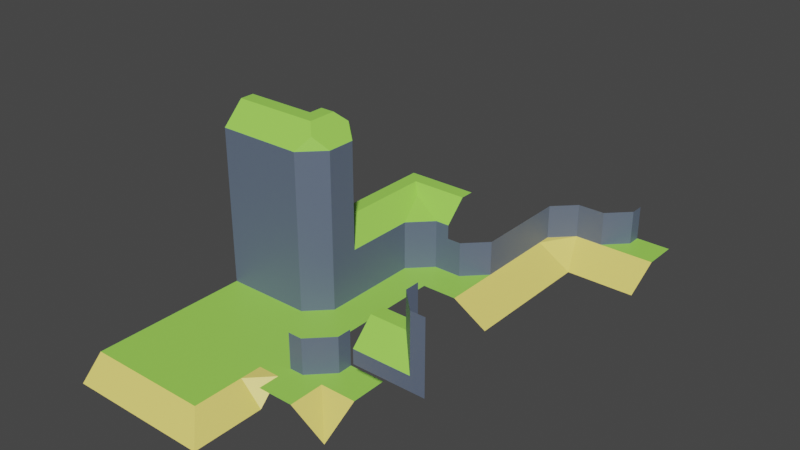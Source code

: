 # Source: WFC_Terrain.blend  (saved by Blender 3.5.10; exported with 4.5.12 LTS)
import bpy
from mathutils import Matrix  # noqa: F401  (used for matrix-valued properties, if any)

bpy.ops.wm.read_factory_settings(use_empty=True)
scene = bpy.context.scene
scene.name = 'Scene'

# ---- collections
col_collection = bpy.data.collections.new('Collection'); scene.collection.children.link(col_collection)

# ---- materials (node trees are filled in below, after node groups)
mat_grass = bpy.data.materials.new('Grass')
mat_sand = bpy.data.materials.new('Sand')
mat_cliff = bpy.data.materials.new('Cliff')

# ---- material node trees
mat_grass.use_nodes = True; mat_grass.node_tree.nodes.clear()
_N = mat_grass.node_tree.nodes; _L = mat_grass.node_tree.links
n0 = _N.new('ShaderNodeBsdfPrincipled'); n0.name = 'Principled BSDF'; n0.location = (10, 300)
n0.distribution = 'GGX'
n0.subsurface_method = 'RANDOM_WALK_SKIN'
n0.inputs[0].default_value = (0.3564, 0.7835, 0.1022, 1.0)
n0.inputs[3].default_value = 1.45
n0.inputs[27].default_value = (0.0, 0.0, 0.0, 1.0)
n0.inputs[28].default_value = 1.0
n1 = _N.new('ShaderNodeOutputMaterial'); n1.name = 'Material Output'; n1.location = (300, 300)
_L.new(n0.outputs[0], n1.inputs[0])
n1.is_active_output = True
mat_sand.use_nodes = True; mat_sand.node_tree.nodes.clear()
_N = mat_sand.node_tree.nodes; _L = mat_sand.node_tree.links
n0 = _N.new('ShaderNodeOutputMaterial'); n0.name = 'Material Output'; n0.location = (300, 300)
n1 = _N.new('ShaderNodeBsdfPrincipled'); n1.name = 'Principled BSDF'; n1.location = (10, 300)
n1.distribution = 'GGX'
n1.subsurface_method = 'RANDOM_WALK_SKIN'
n1.inputs[0].default_value = (0.9301, 0.7758, 0.1812, 1.0)
n1.inputs[3].default_value = 1.45
n1.inputs[27].default_value = (0.0, 0.0, 0.0, 1.0)
n1.inputs[28].default_value = 1.0
_L.new(n1.outputs[0], n0.inputs[0])
n0.is_active_output = True
mat_cliff.use_nodes = True; mat_cliff.node_tree.nodes.clear()
_N = mat_cliff.node_tree.nodes; _L = mat_cliff.node_tree.links
n0 = _N.new('ShaderNodeOutputMaterial'); n0.name = 'Material Output'; n0.location = (300, 300)
n1 = _N.new('ShaderNodeBsdfPrincipled'); n1.name = 'Principled BSDF'; n1.location = (10, 300)
n1.distribution = 'GGX'
n1.subsurface_method = 'RANDOM_WALK_SKIN'
n1.inputs[0].default_value = (0.117, 0.15, 0.2195, 1.0)
n1.inputs[3].default_value = 1.45
n1.inputs[27].default_value = (0.0, 0.0, 0.0, 1.0)
n1.inputs[28].default_value = 1.0
_L.new(n1.outputs[0], n0.inputs[0])
n0.is_active_output = True

# ---- world
world_world = bpy.data.worlds.new('World'); scene.world = world_world
world_world.use_nodes = True; world_world.node_tree.nodes.clear()
_N = world_world.node_tree.nodes; _L = world_world.node_tree.links
n0 = _N.new('ShaderNodeOutputWorld'); n0.name = 'World Output'; n0.location = (300, 300)
n1 = _N.new('ShaderNodeBackground'); n1.name = 'Background'; n1.location = (10, 300)
n1.inputs[0].default_value = (0.05088, 0.05088, 0.05088, 1.0)
_L.new(n1.outputs[0], n0.inputs[0])
n0.is_active_output = True
world_world.color = (0.05088, 0.05088, 0.05088)
world_world.use_sun_shadow = False
world_world.sun_shadow_jitter_overblur = 0.0

# ---- meshes
me_cube = bpy.data.meshes.new('Cube')
me_cube.from_pydata([(1.0, 1.0, 0.0), (-1.0, 1.0, 0.0), (1.0, -0.4, 0.0), (1.0, -1.0, -0.6), (-1.0, -1.0, -0.6), (-1.0, -0.4, 0.0)], [], [(0, 1, 5, 2), (2, 5, 4, 3)])
me_cube.polygons.foreach_set('material_index', [0, 1])
_uv = me_cube.uv_layers.new(name='UVMap')
_uv.uv.foreach_set('vector', [0.625, 0.5, 0.875, 0.5, 0.875, 0.675, 0.625, 0.675, 0.625, 0.75, 0.625, 1.0, 0.55, 1.0, 0.55, 0.75])
me_cube.materials.append(mat_grass)
me_cube.materials.append(mat_sand)
me_cube.use_mirror_vertex_groups = False
me_cube.update()
me_cube_057 = bpy.data.meshes.new('Cube.057')
me_cube_057.from_pydata([(-1.0, 1.0, 0.0), (-1.0, -1.0, -0.6), (-1.0, -0.4, 0.0), (0.4, -0.4, 0.0), (1.0, -1.0, -0.6), (0.4, 1.0, 0.0), (1.0, 1.0, -0.6)], [], [(5, 0, 2, 3), (5, 3, 4, 6), (3, 2, 1, 4)])
me_cube_057.polygons.foreach_set('material_index', [1, 0, 0])
_uv = me_cube_057.uv_layers.new(name='UVMap')
_uv.uv.foreach_set('vector', [0.7, 0.5, 0.875, 0.5, 0.875, 0.675, 0.7, 0.675, 0.7, 0.5, 0.7, 0.675, 0.55, 0.75, 0.55, 0.5, 0.625, 0.825, 0.625, 1.0, 0.55, 1.0, 0.55, 0.75])
me_cube_057.materials.append(mat_sand)
me_cube_057.materials.append(mat_grass)
me_cube_057.update()
me_cube_058 = bpy.data.meshes.new('Cube.058')
me_cube_058.from_pydata([(-1.0, -1.0, 0.0), (-1.0, 1.0, 0.0), (1.0, 1.0, 0.0), (0.4, 1.0, 0.0), (0.4, -1.0, 0.0), (-1.0, -0.4, 0.0), (1.0, -0.4, 0.0), (0.4, -0.4, 0.0), (1.0, -1.0, -0.6)], [], [(7, 5, 0, 4), (6, 7, 4), (2, 3, 7, 6), (3, 1, 5, 7), (4, 8, 6)])
me_cube_058.polygons.foreach_set('material_index', [1, 0, 1, 1, 0])
_uv = me_cube_058.uv_layers.new(name='UVMap')
_uv.uv.foreach_set('vector', [0.7, 0.675, 0.875, 0.675, 0.875, 0.75, 0.7, 0.75, 0.625, 0.675, 0.7, 0.675, 0.7, 0.75, 0.625, 0.5, 0.7, 0.5, 0.7, 0.675, 0.625, 0.675, 0.7, 0.5, 0.875, 0.5, 0.875, 0.675, 0.7, 0.675, 0.625, 0.825, 0.55, 0.75, 0.625, 0.675])
me_cube_058.materials.append(mat_sand)
me_cube_058.materials.append(mat_grass)
me_cube_058.update()
me_cube_068 = bpy.data.meshes.new('Cube.068')
me_cube_068.from_pydata([(-1.0, -1.0, 0.0), (1.0, -1.0, 0.0), (-1.0, 0.0, 1.0), (1.0, 0.0, 1.0), (1.0, 0.0, 0.0), (-1.0, 0.0, 0.0)], [], [(4, 3, 2, 5), (5, 0, 1, 4)])
me_cube_068.polygons.foreach_set('material_index', [1, 0])
_uv = me_cube_068.uv_layers.new(name='UVMap')
_uv.uv.foreach_set('vector', [0.5, 0.625, 0.625, 0.625, 0.875, 0.625, 0.5, 0.125, 0.5, 0.125, 0.5, 0.0, 0.5, 0.75, 0.5, 0.625])
me_cube_068.materials.append(mat_grass)
me_cube_068.materials.append(mat_cliff)
me_cube_068.update()
me_cube_069 = bpy.data.meshes.new('Cube.069')
me_cube_069.from_pydata([(-1.0, -1.0, 0.0), (-1.0, 1.0, 0.0), (1.0, -1.0, 0.0), (1.0, 1.0, 0.0)], [], [(3, 1, 0, 2)])
_uv = me_cube_069.uv_layers.new(name='UVMap')
_uv.uv.foreach_set('vector', [0.625, 0.5, 0.875, 0.5, 0.875, 0.75, 0.625, 0.75])
me_cube_069.materials.append(mat_grass)
me_cube_069.update()
me_cube_070 = bpy.data.meshes.new('Cube.070')
me_cube_070.from_pydata([(-1.0, -1.0, 0.0), (1.0, -1.0, 0.0), (1.0, 1.0, 0.0), (-1.0, 0.0, 0.0), (1.0, 0.0, 0.0), (0.0, 1.0, 0.0), (0.0, -1.0, 0.0), (-1.0, 0.0, 1.0), (0.0, 1.0, 1.0), (0.0, 0.6, 0.0), (-0.6, 0.0, 0.0), (0.0, -0.6, 0.0), (0.6, 0.0, 0.0), (-0.6, 0.0, 1.0), (0.0, 0.6, 1.0)], [], [(9, 5, 8, 14), (11, 10, 3, 0, 6), (3, 10, 13, 7), (2, 5, 9, 12, 4), (9, 10, 11, 12), (9, 14, 13, 10), (4, 12, 11, 6, 1)])
me_cube_070.polygons.foreach_set('material_index', [1, 0, 1, 0, 0, 1, 0])
_uv = me_cube_070.uv_layers.new(name='UVMap')
_uv.uv.foreach_set('vector', [0.75, 0.55, 0.75, 0.5, 0.75, 0.5, 0.75, 0.55, 0.75, 0.7, 0.825, 0.625, 0.875, 0.625, 0.875, 0.75, 0.75, 0.75, 0.875, 0.625, 0.825, 0.625, 0.825, 0.625, 0.875, 0.625, 0.625, 0.5, 0.75, 0.5, 0.75, 0.55, 0.675, 0.625, 0.625, 0.625, 0.75, 0.55, 0.75, 0.625, 0.75, 0.7, 0.675, 0.625, 0.75, 0.55, 0.75, 0.55, 0.825, 0.625, 0.825, 0.625, 0.625, 0.625, 0.675, 0.625, 0.75, 0.7, 0.75, 0.75, 0.625, 0.75])
me_cube_070.materials.append(mat_grass)
me_cube_070.materials.append(mat_cliff)
me_cube_070.update()
me_cube_072 = bpy.data.meshes.new('Cube.072')
me_cube_072.from_pydata([(-1.0, 1.0, 1.0), (1.0, 1.0, 1.0), (-1.0, 0.0, -1.0), (1.0, 0.0, -1.0), (-1.0, 0.0, 0.4), (-1.0, 0.6, 1.0), (1.0, 0.6, 1.0), (1.0, 0.0, 0.4)], [], [(4, 2, 3, 7), (4, 7, 6, 5), (1, 0, 5, 6)])
me_cube_072.polygons.foreach_set('material_index', [1, 0, 0])
_uv = me_cube_072.uv_layers.new(name='UVMap')
_uv.uv.foreach_set('vector', [0.55, 0.125, 0.375, 0.125, 0.375, 0.625, 0.55, 0.625, 0.55, 0.125, 0.55, 0.625, 0.625, 0.625, 0.625, 0.125, 0.625, 0.5, 0.875, 0.5, 0.875, 0.55, 0.625, 0.55])
me_cube_072.materials.append(mat_grass)
me_cube_072.materials.append(mat_cliff)
me_cube_072.update()
me_cube_073 = bpy.data.meshes.new('Cube.073')
me_cube_073.from_pydata([(-1.0, 1.0, 1.0), (-1.0, 0.0, -1.0), (0.0, 1.0, -1.0), (-1.0, 0.0, 0.4), (-1.0, 0.6, 1.0), (-0.6, 1.0, 1.0), (0.0, 1.0, 0.4), (-0.6, 0.6, 1.0), (0.0, 0.6, -1.0), (-0.6, 0.0, -1.0), (-0.6, 0.0, 0.4), (0.0, 0.6, 0.4), (-0.3464, 0.3464, 0.7464)], [], [(3, 10, 12, 7, 4), (8, 2, 6, 11), (9, 10, 3, 1), (5, 7, 12, 11, 6), (5, 0, 4, 7), (10, 11, 12), (8, 11, 10, 9)])
me_cube_073.polygons.foreach_set('material_index', [0, 1, 1, 0, 0, 0, 1])
_uv = me_cube_073.uv_layers.new(name='UVMap')
_uv.uv.foreach_set('vector', [0.725, 0.475, 0.675, 0.535, 0.7299, 0.5817, 0.825, 0.55, 0.875, 0.55, 0.325, 0.475, 0.375, 0.375, 0.6375, 0.4625, 0.6225, 0.5275, 0.325, 0.325, 0.675, 0.535, 0.725, 0.475, 0.375, 0.125, 0.825, 0.5, 0.825, 0.55, 0.7299, 0.5817, 0.6225, 0.5275, 0.6375, 0.4625, 0.825, 0.5, 0.875, 0.5, 0.875, 0.55, 0.825, 0.55, 0.675, 0.535, 0.6, 0.625, 0.7299, 0.5817, 0.325, 0.475, 0.6225, 0.5275, 0.675, 0.535, 0.325, 0.325])
me_cube_073.materials.append(mat_grass)
me_cube_073.materials.append(mat_cliff)
me_cube_073.update()
me_cube_074 = bpy.data.meshes.new('Cube.074')
me_cube_074.from_pydata([(-1.0, 0.0, -1.0), (-1.0, 0.0, 1.0), (1.0, 0.0, -1.0), (1.0, 0.0, 1.0)], [], [(2, 3, 1, 0)])
_uv = me_cube_074.uv_layers.new(name='UVMap')
_uv.uv.foreach_set('vector', [0.375, 0.75, 0.625, 0.75, 0.625, 1.0, 0.375, 1.0])
me_cube_074.materials.append(mat_cliff)
me_cube_074.update()
me_cube_075 = bpy.data.meshes.new('Cube.075')
me_cube_075.from_pydata([(-1.0, 0.0, -1.0), (-1.0, 0.0, 1.0), (0.0, 1.0, 1.0), (0.0, 1.0, -1.0), (0.0, 0.6, -1.0), (-0.6, 0.0, -1.0), (-0.6, 0.0, 1.0), (0.0, 0.6, 1.0)], [], [(5, 6, 1, 0), (3, 2, 7, 4), (6, 5, 4, 7)])
_uv = me_cube_075.uv_layers.new(name='UVMap')
_uv.uv.foreach_set('vector', [0.375, 0.95, 0.625, 0.95, 0.625, 1.0, 0.375, 1.0, 0.25, 0.625, 0.75, 0.625, 0.7, 0.725, 0.25, 0.675, 0.625, 0.875, 0.25, 0.75, 0.25, 0.675, 0.7, 0.725])
me_cube_075.materials.append(mat_cliff)
me_cube_075.update()
me_cube_076 = bpy.data.meshes.new('Cube.076')
me_cube_076.from_pydata([(-1.0, -1.0, 1.0), (0.0, -1.0, -1.0), (-1.0, 0.0, -1.0), (0.0, -1.0, 0.4), (-0.6, -1.0, 1.0), (-1.0, -0.6, 1.0), (-1.0, 0.0, 0.4), (-0.6, -0.6, 1.0), (-0.6, 0.0, -1.0), (0.0, -0.6, -1.0), (0.0, -0.6, 0.4), (-0.6, 0.0, 0.4), (-0.3464, -0.3464, 0.7464)], [], [(8, 2, 6, 11), (5, 7, 12, 11, 6), (7, 4, 3, 10, 12), (7, 5, 0, 4), (10, 11, 12), (8, 11, 10, 9), (3, 1, 9, 10)])
me_cube_076.polygons.foreach_set('material_index', [1, 0, 0, 0, 0, 1, 1])
_uv = me_cube_076.uv_layers.new(name='UVMap')
_uv.uv.foreach_set('vector', [0.325, 0.325, 0.375, 0.125, 0.725, 0.475, 0.675, 0.535, 0.875, 0.7, 0.825, 0.7, 0.7299, 0.6683, 0.675, 0.535, 0.725, 0.475, 0.675, 0.775, 0.625, 0.875, 0.55, 0.875, 0.57, 0.775, 0.6433, 0.7116, 0.825, 0.7, 0.875, 0.7, 0.875, 0.75, 0.825, 0.75, 0.675, 0.65, 0.675, 0.535, 0.7299, 0.6683, 0.325, 0.325, 0.675, 0.535, 0.57, 0.775, 0.325, 0.775, 0.55, 0.875, 0.375, 0.875, 0.325, 0.775, 0.57, 0.775])
me_cube_076.materials.append(mat_grass)
me_cube_076.materials.append(mat_cliff)
me_cube_076.update()
me_cube_078 = bpy.data.meshes.new('Cube.078')
me_cube_078.from_pydata([(-1.0, -1.0, 0.0), (1.0, -1.0, 0.0), (-1.0, 0.0, 1.0), (1.0, 0.0, 1.0), (1.0, 0.0, 0.0), (-1.0, 0.0, 0.0)], [], [(4, 3, 2, 5), (5, 0, 1, 4)])
me_cube_078.polygons.foreach_set('material_index', [1, 0])
_uv = me_cube_078.uv_layers.new(name='UVMap')
_uv.uv.foreach_set('vector', [0.5, 0.625, 0.625, 0.625, 0.875, 0.625, 0.5, 0.125, 0.5, 0.125, 0.5, 0.0, 0.5, 0.75, 0.5, 0.625])
me_cube_078.materials.append(mat_grass)
me_cube_078.materials.append(mat_cliff)
me_cube_078.update()
me_cube_081 = bpy.data.meshes.new('Cube.081')
me_cube_081.from_pydata([(0.0, 1.0, -1.0), (0.0, -1.0, -1.0), (0.0, -1.0, 1.0), (-1.0, 0.0, 1.0), (0.0, 0.0, -1.0), (-1.0, 1.0, 0.0), (-1.0, 0.0, 0.0), (0.0, -1.0, 0.0), (0.0, -0.6, 1.0), (-0.6, 0.0, 1.0), (-0.6, 1.0, 0.0), (0.0, 1.0, -0.6), (0.0, -0.6, -0.6), (-0.6, 0.0, 0.0)], [], [(9, 13, 6, 3), (10, 5, 6, 13), (7, 1, 4, 12), (0, 11, 12, 4), (8, 12, 13, 9), (10, 13, 12, 11), (2, 7, 12, 8)])
me_cube_081.polygons.foreach_set('material_index', [1, 0, 1, 1, 1, 0, 1])
_uv = me_cube_081.uv_layers.new(name='UVMap')
_uv.uv.foreach_set('vector', [0.675, 0.325, 0.5, 0.325, 0.5, 0.125, 0.625, 0.125, 0.5, 0.3, 0.5, 0.25, 0.5, 0.125, 0.5, 0.325, 0.5, 0.75, 0.25, 0.75, 0.25, 0.625, 0.35, 0.7, 0.25, 0.5, 0.35, 0.45, 0.35, 0.7384, 0.25, 0.625, 0.75, 0.7, 0.35, 0.7, 0.5, 0.325, 0.675, 0.325, 0.5, 0.3, 0.5, 0.325, 0.35, 0.7384, 0.35, 0.45, 0.75, 0.75, 0.5, 0.75, 0.35, 0.7, 0.75, 0.7])
me_cube_081.materials.append(mat_grass)
me_cube_081.materials.append(mat_cliff)
me_cube_081.update()
me_cube_082 = bpy.data.meshes.new('Cube.082')
me_cube_082.from_pydata([(1.0, -1.0, 0.0), (1.0, 0.0, 1.0), (1.0, 0.0, 0.0), (0.0, -1.0, 1.0), (0.0, -1.0, 0.0), (0.6, 0.0, 0.0), (0.0, -0.6, 0.0), (0.0, -0.6, 1.0), (0.6, 0.0, 1.0)], [], [(2, 5, 6, 4, 0), (8, 5, 2, 1), (5, 8, 7, 6), (7, 3, 4, 6)])
me_cube_082.polygons.foreach_set('material_index', [0, 1, 1, 1])
_uv = me_cube_082.uv_layers.new(name='UVMap')
_uv.uv.foreach_set('vector', [0.0, 0.0, 0.0, 0.0, 0.0, 0.0, 0.0, 0.0, 0.0, 0.0, 0.0, 0.0, 0.0, 0.0, 0.0, 0.0, 0.0, 0.0, 0.0, 0.0, 0.0, 0.0, 0.0, 0.0, 0.0, 0.0, 0.0, 0.0, 0.0, 0.0, 0.0, 0.0, 0.0, 0.0])
me_cube_082.materials.append(mat_grass)
me_cube_082.materials.append(mat_cliff)
me_cube_082.update()
me_cube_083 = bpy.data.meshes.new('Cube.083')
me_cube_083.from_pydata([(-1.0, -1.0, 0.0), (-1.0, 1.0, 0.0), (1.0, 1.0, 0.0), (1.0, 0.0, -1.0), (-1.0, 0.0, 0.0), (0.0, -1.0, -1.0), (0.0, 1.0, 0.0), (-0.6, 0.6, 0.0), (1.0, 0.6, 0.0), (1.0, 0.0, -0.6), (0.0, -1.0, -0.6), (-0.6, -1.0, 0.0), (0.6, 0.0, -1.0), (0.0, -0.6, -1.0), (0.0, -0.6, -0.6), (0.6, 0.0, -0.6), (-0.3464, 0.3464, -0.2536)], [], [(1, 4, 7, 6), (7, 4, 0, 11), (5, 13, 14, 10), (7, 11, 10, 14, 16), (16, 15, 9, 8, 7), (8, 2, 6, 7), (14, 15, 16), (12, 15, 14, 13), (15, 12, 3, 9)])
me_cube_083.polygons.foreach_set('material_index', [0, 0, 1, 0, 0, 0, 0, 1, 1])
_uv = me_cube_083.uv_layers.new(name='UVMap')
_uv.uv.foreach_set('vector', [0.5, 0.25, 0.5, 0.125, 0.5, 0.3109, 0.5, 0.375, 0.5, 0.3231, 0.5, 0.125, 0.5, 0.0, 0.5, 0.3, 0.25, 0.75, 0.25, 0.7, 0.35, 0.7, 0.35, 0.75, 0.5, 0.3231, 0.5, 0.3, 0.35, 0.75, 0.35, 0.7, 0.4366, 0.4507, 0.4366, 0.5173, 0.395, 0.625, 0.425, 0.625, 0.5, 0.55, 0.5, 0.4384, 0.5, 0.55, 0.5, 0.5, 0.5, 0.375, 0.5, 0.4384, 0.35, 0.7, 0.35, 0.625, 0.4366, 0.4507, 0.325, 0.625, 0.395, 0.625, 0.35, 0.7, 0.25, 0.7, 0.395, 0.625, 0.325, 0.625, 0.375, 0.625, 0.425, 0.625])
me_cube_083.materials.append(mat_grass)
me_cube_083.materials.append(mat_cliff)
me_cube_083.update()
me_cube_085 = bpy.data.meshes.new('Cube.085')
me_cube_085.from_pydata([(-1.0, -1.0, 0.0), (1.0, -1.0, -0.6), (1.0, 1.0, -0.6), (-1.0, 0.0, 0.0), (1.0, 0.0, -0.6), (0.0, 1.0, 0.0), (0.0, -1.0, 0.0), (-1.0, 0.0, 1.0), (0.0, 1.0, 1.0), (0.0, 0.6, 0.0), (-0.6, 0.0, 0.0), (0.0, -0.6, 0.0), (-0.6, 0.0, 1.0), (0.0, 0.6, 1.0)], [], [(9, 5, 8, 13), (11, 10, 3, 0, 6), (3, 10, 12, 7), (9, 10, 11), (9, 13, 12, 10), (5, 9, 11, 6, 1, 4, 2)])
me_cube_085.polygons.foreach_set('material_index', [1, 0, 1, 0, 1, 2])
_uv = me_cube_085.uv_layers.new(name='UVMap')
_uv.uv.foreach_set('vector', [0.75, 0.55, 0.75, 0.5, 0.75, 0.5, 0.75, 0.55, 0.75, 0.7, 0.825, 0.625, 0.875, 0.625, 0.875, 0.75, 0.75, 0.75, 0.875, 0.625, 0.825, 0.625, 0.825, 0.625, 0.875, 0.625, 0.75, 0.55, 0.75, 0.625, 0.75, 0.7, 0.75, 0.55, 0.75, 0.55, 0.825, 0.625, 0.825, 0.625, 0.75, 0.5, 0.75, 0.55, 0.75, 0.7, 0.75, 0.75, 0.0, 0.0, 0.0, 0.0, 0.0, 0.0])
me_cube_085.materials.append(mat_grass)
me_cube_085.materials.append(mat_cliff)
me_cube_085.materials.append(mat_sand)
me_cube_085.update()
me_cube_087 = bpy.data.meshes.new('Cube.087')
me_cube_087.from_pydata([(-1.0, -1.0, -0.6), (1.0, -1.0, -0.6), (-1.0, 0.0, 1.0), (1.0, 0.0, 1.0), (1.0, 0.0, 0.0), (-1.0, 0.0, 0.0)], [], [(4, 3, 2, 5), (5, 0, 1, 4)])
me_cube_087.polygons.foreach_set('material_index', [1, 0])
_uv = me_cube_087.uv_layers.new(name='UVMap')
_uv.uv.foreach_set('vector', [0.5, 0.625, 0.625, 0.625, 0.875, 0.625, 0.5, 0.125, 0.5, 0.125, 0.5, 0.0, 0.5, 0.75, 0.5, 0.625])
me_cube_087.materials.append(mat_sand)
me_cube_087.materials.append(mat_cliff)
me_cube_087.update()
me_cube_088 = bpy.data.meshes.new('Cube.088')
me_cube_088.from_pydata([(1.0, -1.0, -0.6), (1.0, 0.0, 1.0), (1.0, 0.0, 0.0), (0.0, -1.0, 1.0), (0.0, -1.0, 0.0), (0.6, 0.0, 0.0), (0.0, -0.6, 0.0), (0.0, -0.6, 1.0), (0.6, 0.0, 1.0)], [], [(2, 5, 6, 4, 0), (8, 5, 2, 1), (5, 8, 7, 6), (7, 3, 4, 6)])
me_cube_088.polygons.foreach_set('material_index', [0, 1, 1, 1])
_uv = me_cube_088.uv_layers.new(name='UVMap')
_uv.uv.foreach_set('vector', [0.0, 0.0, 0.0, 0.0, 0.0, 0.0, 0.0, 0.0, 0.0, 0.0, 0.0, 0.0, 0.0, 0.0, 0.0, 0.0, 0.0, 0.0, 0.0, 0.0, 0.0, 0.0, 0.0, 0.0, 0.0, 0.0, 0.0, 0.0, 0.0, 0.0, 0.0, 0.0, 0.0, 0.0])
me_cube_088.materials.append(mat_sand)
me_cube_088.materials.append(mat_cliff)
me_cube_088.update()
me_cube_089 = bpy.data.meshes.new('Cube.089')
me_cube_089.from_pydata([(-1.0, -1.0, -0.6), (1.0, -1.0, -0.6), (1.0, 1.0, 0.0), (-1.0, 0.0, 0.0), (1.0, 0.0, 0.0), (0.0, 1.0, 0.0), (0.0, -1.0, -0.6), (-1.0, 0.0, 1.0), (0.0, 1.0, 1.0), (0.0, 0.6, 0.0), (-0.6, 0.0, 0.0), (0.6, 0.0, 0.0), (-0.6, 0.0, 1.0), (0.0, 0.6, 1.0)], [], [(9, 5, 8, 13), (4, 11, 10, 3, 0, 6, 1), (3, 10, 12, 7), (2, 5, 9, 11, 4), (9, 10, 11), (9, 13, 12, 10)])
me_cube_089.polygons.foreach_set('material_index', [0, 2, 0, 1, 1, 0])
_uv = me_cube_089.uv_layers.new(name='UVMap')
_uv.uv.foreach_set('vector', [0.75, 0.55, 0.75, 0.5, 0.75, 0.5, 0.75, 0.55, 0.625, 0.625, 0.675, 0.625, 0.75, 0.625, 0.875, 0.625, 0.0, 0.0, 0.0, 0.0, 0.0, 0.0, 0.875, 0.625, 0.825, 0.625, 0.825, 0.625, 0.875, 0.625, 0.625, 0.5, 0.75, 0.5, 0.75, 0.55, 0.675, 0.625, 0.625, 0.625, 0.75, 0.55, 0.75, 0.625, 0.675, 0.625, 0.75, 0.55, 0.75, 0.55, 0.825, 0.625, 0.825, 0.625])
me_cube_089.materials.append(mat_cliff)
me_cube_089.materials.append(mat_grass)
me_cube_089.materials.append(mat_sand)
me_cube_089.update()
me_cube_090 = bpy.data.meshes.new('Cube.090')
me_cube_090.from_pydata([(-1.0, -1.0, 0.0), (1.0, -1.0, -0.6), (1.0, 1.0, 0.0), (-1.0, 0.0, 0.0), (1.0, 0.0, 0.0), (0.0, 1.0, 0.0), (0.0, -1.0, 0.0), (-1.0, 0.0, 1.0), (0.0, 1.0, 1.0), (0.0, 0.6, 0.0), (-0.6, 0.0, 0.0), (0.0, -0.6, 0.0), (0.6, 0.0, 0.0), (-0.6, 0.0, 1.0), (0.0, 0.6, 1.0), (1.371e-06, 0.0, 0.0)], [], [(9, 5, 8, 14), (3, 10, 13, 7), (1, 15, 11, 6), (9, 10, 15), (9, 14, 13, 10), (6, 11, 15, 10, 3, 0), (2, 5, 9, 15, 12, 4), (15, 1, 4, 12)])
me_cube_090.polygons.foreach_set('material_index', [1, 1, 2, 0, 1, 0, 0, 2])
_uv = me_cube_090.uv_layers.new(name='UVMap')
_uv.uv.foreach_set('vector', [0.75, 0.55, 0.75, 0.5, 0.75, 0.5, 0.75, 0.55, 0.875, 0.625, 0.825, 0.625, 0.825, 0.625, 0.875, 0.625, 0.0, 0.0, 0.7125, 0.625, 0.0, 0.0, 0.0, 0.0, 0.75, 0.55, 0.75, 0.625, 0.7125, 0.625, 0.75, 0.55, 0.75, 0.55, 0.825, 0.625, 0.825, 0.625, 0.0, 0.0, 0.0, 0.0, 0.7125, 0.625, 0.75, 0.625, 0.875, 0.625, 0.0, 0.0, 0.0, 0.0, 0.75, 0.5, 0.75, 0.55, 0.7125, 0.625, 0.0, 0.0, 0.0, 0.0, 0.7125, 0.625, 0.0, 0.0, 0.0, 0.0, 0.0, 0.0])
me_cube_090.materials.append(mat_grass)
me_cube_090.materials.append(mat_cliff)
me_cube_090.materials.append(mat_sand)
me_cube_090.update()
me_cube_091 = bpy.data.meshes.new('Cube.091')
me_cube_091.from_pydata([(1.0, 0.0, 0.0), (-1.0, 1.0, 0.0), (-1.0, 0.0, -1.0), (1.0, 0.0, -1.0), (1.0, 0.0, 1.0), (0.0, 1.0, 0.0), (0.0, 1.0, 1.0), (0.0, 0.0, -1.0), (-1.0, 0.0, -0.6), (-1.0, 0.6, 0.0), (0.6, 0.0, -0.6), (0.0, 0.6, 0.0), (0.0, 0.6, 1.0), (0.6, 0.0, 1.0)], [], [(11, 12, 6, 5), (8, 2, 7, 10), (13, 10, 0, 4), (10, 7, 3, 0), (8, 10, 11, 9), (10, 13, 12, 11), (9, 11, 5, 1)])
me_cube_091.polygons.foreach_set('material_index', [1, 1, 1, 1, 0, 1, 0])
_uv = me_cube_091.uv_layers.new(name='UVMap')
_uv.uv.foreach_set('vector', [0.5, 0.375, 0.7, 0.45, 0.75, 0.5, 0.5, 0.375, 0.425, 0.125, 0.375, 0.125, 0.375, 0.375, 0.425, 0.525, 0.625, 0.525, 0.425, 0.525, 0.5, 0.625, 0.625, 0.625, 0.425, 0.525, 0.375, 0.375, 0.375, 0.625, 0.5, 0.625, 0.425, 0.125, 0.425, 0.525, 0.5, 0.375, 0.5, 0.2, 0.425, 0.525, 0.625, 0.525, 0.7, 0.45, 0.5, 0.375, 0.5, 0.2, 0.5, 0.375, 0.5, 0.375, 0.5, 0.25])
me_cube_091.materials.append(mat_grass)
me_cube_091.materials.append(mat_cliff)
me_cube_091.update()

# ---- objects
ob_cube = bpy.data.objects.new('Cube', me_cube)
ob_cube_001 = bpy.data.objects.new('Cube.001', me_cube_057)
ob_cube_002 = bpy.data.objects.new('Cube.002', me_cube_058)
ob_cube_004 = bpy.data.objects.new('Cube.004', me_cube_068)
ob_cube_005 = bpy.data.objects.new('Cube.005', me_cube_069)
ob_cube_006 = bpy.data.objects.new('Cube.006', me_cube_070)
ob_cube_008 = bpy.data.objects.new('Cube.008', me_cube_072)
ob_cube_009 = bpy.data.objects.new('Cube.009', me_cube_073)
ob_cube_003 = bpy.data.objects.new('Cube.003', me_cube_074)
ob_cube_007 = bpy.data.objects.new('Cube.007', me_cube_075)
ob_cube_010 = bpy.data.objects.new('Cube.010', me_cube_076)
ob_cube_012 = bpy.data.objects.new('Cube.012', me_cube_078)
ob_cube_011 = bpy.data.objects.new('Cube.011', me_cube_081)
ob_cube_015 = bpy.data.objects.new('Cube.015', me_cube_082)
ob_cube_016 = bpy.data.objects.new('Cube.016', me_cube_083)
ob_cube_013 = bpy.data.objects.new('Cube.013', me_cube_085)
ob_cube_014 = bpy.data.objects.new('Cube.014', me_cube_087)
ob_cube_017 = bpy.data.objects.new('Cube.017', me_cube_088)
ob_cube_018 = bpy.data.objects.new('Cube.018', me_cube_089)
ob_cube_019 = bpy.data.objects.new('Cube.019', me_cube_090)
ob_cube_020 = bpy.data.objects.new('Cube.020', me_cube_091)

# ---- transforms, parenting, visibility, modifiers, constraints
ob_cube.location = (0.0, 1.0, 0.0)
ob_cube.lock_rotations_4d = False
ob_cube.empty_display_type = 'ARROWS'
ob_cube.lineart.crease_threshold = 0.0
ob_cube_001.location = (2.0, 1.0, 0.0)
ob_cube_002.location = (2.0, 3.0, 0.0)
ob_cube_004.location = (0.0, 5.0, 0.0)
ob_cube_005.location = (0.0, 3.0, 0.0)
ob_cube_006.location = (2.0, 5.0, 0.0)
ob_cube_008.location = (0.0, 5.0, 4.0)
ob_cube_009.location = (2.0, 5.0, 4.0)
ob_cube_003.location = (0.0, 5.0, 2.0)
ob_cube_007.location = (2.0, 5.0, 2.0)
ob_cube_010.location = (2.0, 7.0, 4.0)
ob_cube_012.location = (2.0, 7.0, 0.0)
ob_cube_012.rotation_euler = (0.0, -0.0, 1.571)
ob_cube_011.location = (2.0, 7.0, 2.0)
ob_cube_015.location = (2.0, 9.0, 0.0)
ob_cube_016.location = (2.0, 9.0, 2.0)
ob_cube_013.location = (4.0, 9.0, 0.0)
ob_cube_014.location = (4.0, 11.0, 0.0)
ob_cube_014.rotation_euler = (0.0, -0.0, 1.571)
ob_cube_017.location = (4.0, 13.0, 0.0)
ob_cube_018.location = (6.0, 13.0, 0.0)
ob_cube_019.location = (4.0, 3.0, 0.0)
ob_cube_020.location = (6.0, 3.0, 2.0)

# ---- collection membership
col_collection.objects.link(ob_cube)
col_collection.objects.link(ob_cube_001)
col_collection.objects.link(ob_cube_002)
col_collection.objects.link(ob_cube_004)
col_collection.objects.link(ob_cube_005)
col_collection.objects.link(ob_cube_006)
col_collection.objects.link(ob_cube_008)
col_collection.objects.link(ob_cube_009)
col_collection.objects.link(ob_cube_003)
col_collection.objects.link(ob_cube_007)
col_collection.objects.link(ob_cube_010)
col_collection.objects.link(ob_cube_012)
col_collection.objects.link(ob_cube_011)
col_collection.objects.link(ob_cube_015)
col_collection.objects.link(ob_cube_016)
col_collection.objects.link(ob_cube_013)
col_collection.objects.link(ob_cube_014)
col_collection.objects.link(ob_cube_017)
col_collection.objects.link(ob_cube_018)
col_collection.objects.link(ob_cube_019)
col_collection.objects.link(ob_cube_020)

# ---- scene / render settings (as saved in the file)
scene.frame_start = 1; scene.frame_end = 250; scene.frame_set(0)
scene.render.engine = 'CYCLES'
scene.cycles.sampling_pattern = 'TABULATED_SOBOL'
scene.cycles.adaptive_threshold = 0.1
scene.view_settings.view_transform = 'Filmic'
bpy.context.view_layer.update()

# ---- added for rendering (the .blend has no active camera and no usable light): camera, sun
cam_auto = bpy.data.cameras.new('AutoCamera')
cam_auto.lens = 50.0
cam_auto.sensor_width = 36.0
cam_auto.clip_end = 1000.0
ob_auto_camera = bpy.data.objects.new('AutoCamera', cam_auto)
scene.collection.objects.link(ob_auto_camera)
ob_auto_camera.location = (18.7929, -11.9515, 14.8343)
ob_auto_camera.rotation_euler = (1.09748, -7.21219e-08, 0.694738)
scene.camera = ob_auto_camera
light_auto_sun = bpy.data.lights.new('AutoSun', 'SUN')
light_auto_sun.energy = 3.0
light_auto_sun.angle = 0.0523599
ob_auto_sun = bpy.data.objects.new('AutoSun', light_auto_sun)
scene.collection.objects.link(ob_auto_sun)
ob_auto_sun.rotation_euler = (0.872665, 0.174533, 0.523599)
bpy.context.view_layer.update()
